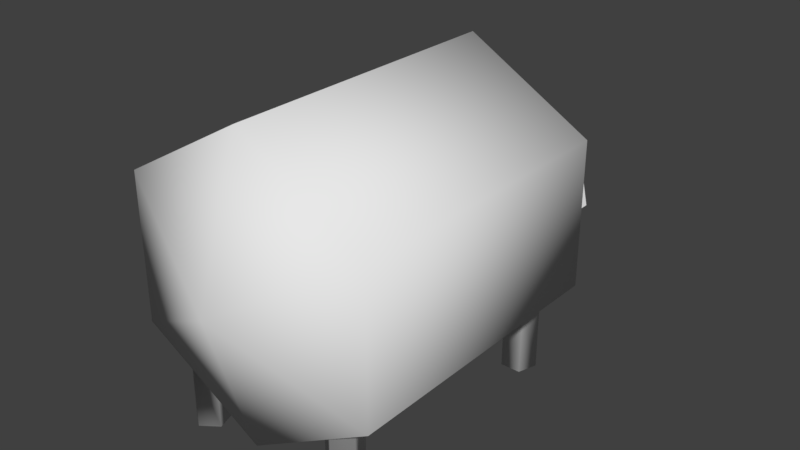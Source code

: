 # Source: Sheep.blend  (saved by Blender 2.77.0; exported with 4.5.12 LTS)
import bpy
from mathutils import Matrix  # noqa: F401  (used for matrix-valued properties, if any)

bpy.ops.wm.read_factory_settings(use_empty=True)
scene = bpy.context.scene
scene.name = 'Scene'

# ---- collections
col_collection_1 = bpy.data.collections.new('Collection 1'); scene.collection.children.link(col_collection_1)

# ---- materials (node trees are filled in below, after node groups)
mat_sheepmat = bpy.data.materials.new('SheepMat')
mat_sheepmat.alpha_threshold = 0.0
mat_sheepmat.use_transparent_shadow = False
mat_sheepmat.roughness = 0.5
mat_sheepmat.specular_intensity = 0.0
mat_sheepmat.line_color = (0.0, 0.0, 0.0, 1.0)

# ---- material node trees

# ---- world
world_world = bpy.data.worlds.new('World'); scene.world = world_world
world_world.color = (0.05088, 0.05088, 0.05088)
world_world.use_sun_shadow = False
world_world.sun_shadow_jitter_overblur = 0.0
world_world.cycles.sampling_method = 'MANUAL'

# ---- meshes
me_cylinder = bpy.data.meshes.new('Cylinder')
me_cylinder.from_pydata([(0.0, 0.9923, 0.9923), (0.0, -1.008, 0.9923), (0.866, -1.008, 0.4923), (0.866, 0.9923, 0.4923), (0.2524, 1.17, 0.1393), (-4.158e-09, 1.17, 0.2861), (-0.866, 0.9923, 0.4923), (-0.866, -1.008, 0.4923), (0.0, -1.328, -0.007711), (0.866, -1.008, -0.5077), (0.866, 0.9923, -0.5077), (-0.2524, 1.17, 0.1393), (0.2517, 1.171, -0.1517), (0.3908, 1.426, 0.2204), (-0.866, 0.9923, -0.5077), (-0.866, -1.008, -0.5077), (0.5575, -0.9778, -0.6859), (0.6708, -0.8955, -0.6204), (0.6275, -0.7622, -0.6454), (0.4874, -0.7622, -0.7263), (0.4874, 0.7622, -0.7263), (0.6275, 0.7622, -0.6454), (0.6708, 0.8955, -0.6204), (0.5575, 0.9778, -0.6859), (-0.2478, 1.171, -0.1526), (-1.973e-09, 1.426, 0.4461), (-8.742e-08, 0.9923, -1.008), (-2.942e-08, 1.172, -0.2937), (0.3908, 1.426, -0.2308), (-0.5575, 0.9778, -0.6859), (-0.6708, 0.8955, -0.6204), (-0.6275, 0.7622, -0.6454), (-0.6275, -0.7622, -0.6454), (-0.6708, -0.8955, -0.6204), (-0.5575, -0.9778, -0.6859), (-8.742e-08, -1.008, -1.008), (0.4441, 0.8955, -0.7513), (0.4441, -0.8955, -0.7513), (0.5575, -0.9778, -1.155), (0.6708, -0.8955, -1.155), (0.6275, -0.7622, -1.155), (0.4874, -0.7622, -1.155), (0.4874, 0.7622, -1.155), (0.6275, 0.7622, -1.155), (0.6708, 0.8955, -1.155), (0.5575, 0.9778, -1.155), (-0.3908, 1.426, 0.2204), (-1.133e-08, 1.72, 0.06874), (0.1865, 1.72, -0.03893), (0.1865, 1.72, -0.2543), (-0.4441, -0.8955, -0.7513), (-0.4874, -0.7622, -0.7263), (-0.4874, 0.7622, -0.7263), (-0.4441, 0.8955, -0.7513), (-0.5575, 0.9778, -1.155), (-0.6708, 0.8955, -1.155), (-0.6275, 0.7622, -1.155), (-0.6275, -0.7622, -1.155), (-0.6708, -0.8955, -1.155), (-0.5575, -0.9778, -1.155), (0.4441, 0.8955, -1.155), (0.4441, -0.8955, -1.155), (-4.142e-08, 1.426, -0.3298), (-0.3908, 1.426, -0.2308), (-0.1865, 1.72, -0.03893), (0.08101, 1.902, -0.09983), (-1.054e-08, 1.902, -0.05306), (0.08101, 1.902, -0.1934), (-0.4441, -0.8955, -1.155), (-0.4874, -0.7622, -1.155), (-0.4874, 0.7622, -1.155), (-0.4441, 0.8955, -1.155), (-0.1865, 1.72, -0.2543), (-0.08101, 1.902, -0.09983), (-1.872e-08, 1.902, -0.2402), (-0.08101, 1.902, -0.1934), (-3.015e-08, 1.72, -0.2941), (-0.5488, 1.329, -0.06054), (-0.3632, 1.329, 0.2781), (-0.3632, 1.546, 0.2781), (-0.5488, 1.546, -0.06054), (-0.6239, 1.395, -0.1976), (-0.6239, 1.48, -0.1976), (0.5488, 1.329, -0.06054), (0.5488, 1.546, -0.06054), (0.3632, 1.546, 0.2781), (0.3632, 1.329, 0.2781), (0.6239, 1.395, -0.1976), (0.6239, 1.48, -0.1976)], [], [(0, 1, 2, 3), (0, 3, 4, 5), (6, 7, 1, 0), (2, 1, 8), (3, 2, 9, 10), (6, 0, 5, 11), (3, 10, 12, 4), (4, 13, 25, 5), (14, 15, 7, 6), (1, 7, 8), (9, 2, 8), (9, 16, 17, 18, 19, 20, 21, 22, 23, 10), (14, 6, 11, 24), (10, 26, 27, 12), (13, 4, 12, 28), (14, 29, 30, 31, 32, 33, 34, 15), (7, 15, 8), (35, 9, 8), (9, 35, 26, 10, 23, 36, 20, 19, 37, 16), (16, 38, 39, 17), (17, 39, 40, 18), (18, 40, 41, 19), (20, 42, 43, 21), (21, 43, 44, 22), (22, 44, 45, 23), (26, 14, 24, 27), (11, 46, 63, 24), (46, 11, 5, 25), (28, 12, 27), (47, 25, 13, 48), (48, 13, 28, 49), (14, 26, 35, 15, 34, 50, 51, 32, 31, 52, 53, 29), (29, 54, 55, 30), (30, 55, 56, 31), (32, 57, 58, 33), (33, 58, 59, 34), (15, 35, 8), (23, 45, 60, 36), (36, 60, 42, 20), (19, 41, 61, 37), (37, 61, 38, 16), (38, 61, 41, 40, 39), (45, 44, 43, 42, 60), (24, 62, 27), (64, 46, 25, 47), (27, 62, 28), (47, 48, 65, 66), (48, 49, 67, 65), (28, 62, 76, 49), (34, 59, 68, 50), (50, 68, 69, 51), (51, 69, 57, 32), (31, 56, 70, 52), (52, 70, 71, 53), (53, 71, 54, 29), (54, 71, 70, 56, 55), (59, 58, 57, 69, 68), (62, 24, 63), (72, 63, 46, 64), (64, 47, 66, 73), (66, 65, 67, 74, 75, 73), (67, 49, 76, 74), (62, 63, 72, 76), (72, 64, 73, 75), (72, 75, 74, 76), (77, 78, 79, 80), (81, 77, 80, 82), (83, 84, 85, 86), (87, 88, 84, 83)])
me_cylinder.polygons.foreach_set('use_smooth', [1, 1, 1, 1, 1, 1, 1, 1, 1, 1, 1, 1, 1, 1, 1, 1, 1, 1, 1, 1, 1, 1, 1, 1, 1, 1, 1, 1, 1, 1, 1, 1, 1, 1, 1, 1, 1, 1, 1, 1, 1, 1, 1, 1, 1, 1, 1, 1, 1, 1, 1, 1, 1, 1, 1, 1, 1, 1, 1, 1, 1, 1, 1, 1, 1, 0, 0, 0, 0])
_uv = me_cylinder.uv_layers.new(name='UVMap')
_uv.uv.foreach_set('vector', [0.5675, 0.5056, 0.3578, 0.5127, 0.3316, 0.4101, 0.561, 0.3845, 0.5675, 0.5056, 0.561, 0.3845, 0.7745, 0.3802, 0.7483, 0.481, 0.5891, 0.6247, 0.3599, 0.6188, 0.3578, 0.5127, 0.5675, 0.5056, 0.3316, 0.4101, 0.3578, 0.5127, 0.04413, 0.4999, 0.561, 0.3845, 0.3316, 0.4101, 0.2641, 0.2925, 0.571, 0.2189, 0.5891, 0.6247, 0.5675, 0.5056, 0.7483, 0.481, 0.8037, 0.5727, 0.561, 0.3845, 0.571, 0.2189, 0.8144, 0.2714, 0.7745, 0.3802, 0.96, 0.5198, 0.911, 0.5058, 0.9195, 0.457, 0.9804, 0.4571, 0.625, 0.7654, 0.3281, 0.754, 0.3599, 0.6188, 0.5891, 0.6247, 0.3578, 0.5127, 0.3599, 0.6188, 0.04413, 0.4999, 0.2641, 0.2925, 0.3316, 0.4101, 0.04413, 0.4999, 0.2641, 0.2925, 0.2392, 0.2373, 0.2636, 0.2518, 0.2826, 0.2371, 0.2727, 0.209, 0.5271, 0.1519, 0.5316, 0.1823, 0.555, 0.1861, 0.5687, 0.1629, 0.571, 0.2189, 0.625, 0.7654, 0.5891, 0.6247, 0.8037, 0.5727, 0.8029, 0.685, 0.571, 0.2189, 0.5727, 0.02801, 0.8155, 0.1625, 0.8144, 0.2714, 0.911, 0.5058, 0.96, 0.5198, 0.9421, 0.5763, 0.8808, 0.5737, 0.625, 0.7654, 0.6359, 0.8161, 0.618, 0.7971, 0.5985, 0.8077, 0.357, 0.8025, 0.3362, 0.7924, 0.3163, 0.8112, 0.3281, 0.754, 0.3599, 0.6188, 0.3281, 0.754, 0.04413, 0.4999, 0.1637, 0.1196, 0.2641, 0.2925, 0.04413, 0.4999, 0.2641, 0.2925, 0.1637, 0.1196, 0.5727, 0.02801, 0.571, 0.2189, 0.5687, 0.1629, 0.5529, 0.1401, 0.5271, 0.1519, 0.2727, 0.209, 0.2429, 0.2071, 0.2392, 0.2373, 0.8921, 0.1383, 0.8909, 0.05964, 0.9144, 0.05929, 0.9157, 0.149, 0.9157, 0.149, 0.9144, 0.05929, 0.9379, 0.05894, 0.9391, 0.1444, 0.9391, 0.1444, 0.9379, 0.05894, 0.9613, 0.05859, 0.9624, 0.1305, 0.84, 0.1341, 0.839, 0.06213, 0.8625, 0.06179, 0.8637, 0.1473, 0.8637, 0.1473, 0.8625, 0.06179, 0.886, 0.06146, 0.8872, 0.1511, 0.8872, 0.1511, 0.886, 0.06146, 0.9094, 0.06112, 0.9106, 0.1398, 0.6729, 0.9437, 0.625, 0.7654, 0.8029, 0.685, 0.8321, 0.7712, 0.9603, 0.3944, 0.9112, 0.4081, 0.8813, 0.3399, 0.9429, 0.3375, 0.9112, 0.4081, 0.9603, 0.3944, 0.9804, 0.4571, 0.9195, 0.457, 0.9452, 0.892, 0.9274, 0.9393, 0.8791, 0.9352, 0.8508, 0.4569, 0.9195, 0.457, 0.911, 0.5058, 0.8435, 0.4976, 0.8435, 0.4976, 0.911, 0.5058, 0.8808, 0.5737, 0.8147, 0.5323, 0.625, 0.7654, 0.6729, 0.9437, 0.2701, 0.9374, 0.3281, 0.754, 0.3163, 0.8112, 0.326, 0.8388, 0.3534, 0.8311, 0.357, 0.8025, 0.5985, 0.8077, 0.6008, 0.834, 0.6254, 0.8426, 0.6359, 0.8161, 0.8867, 0.1455, 0.8866, 0.06682, 0.9101, 0.06681, 0.9101, 0.1565, 0.9101, 0.1565, 0.9101, 0.06681, 0.9336, 0.06679, 0.9336, 0.1523, 0.8698, 0.1472, 0.8666, 0.06172, 0.89, 0.06083, 0.8934, 0.1505, 0.8934, 0.1505, 0.89, 0.06083, 0.9135, 0.05995, 0.9165, 0.1386, 0.3281, 0.754, 0.2701, 0.9374, 0.04413, 0.4999, 0.9106, 0.1398, 0.9094, 0.06112, 0.9329, 0.06079, 0.9339, 0.1285, 0.9339, 0.1285, 0.9329, 0.06079, 0.9564, 0.06045, 0.9574, 0.1324, 0.845, 0.1323, 0.8439, 0.06033, 0.8674, 0.05998, 0.8684, 0.1277, 0.8684, 0.1277, 0.8674, 0.05998, 0.8909, 0.05964, 0.8921, 0.1383, 0.8744, 0.03755, 0.8674, 0.05998, 0.8439, 0.06033, 0.8364, 0.03811, 0.8552, 0.02403, 0.9253, 0.03856, 0.9441, 0.02448, 0.9633, 0.03801, 0.9564, 0.06045, 0.9329, 0.06079, 0.8311, 0.9392, 0.878, 0.8924, 0.8791, 0.9352, 0.8435, 0.4162, 0.9112, 0.4081, 0.9195, 0.457, 0.8508, 0.4569, 0.8791, 0.9352, 0.878, 0.8924, 0.9452, 0.892, 0.8508, 0.4569, 0.8435, 0.4976, 0.8024, 0.4758, 0.8065, 0.4561, 0.8435, 0.4976, 0.8147, 0.5323, 0.7887, 0.4913, 0.8024, 0.4758, 0.9452, 0.892, 0.878, 0.8924, 0.878, 0.8435, 0.9102, 0.8426, 0.9165, 0.1386, 0.9135, 0.05995, 0.937, 0.05906, 0.9395, 0.1268, 0.9395, 0.1268, 0.937, 0.05906, 0.9604, 0.05817, 0.9632, 0.1301, 0.8458, 0.1345, 0.8431, 0.06261, 0.8666, 0.06172, 0.8698, 0.1472, 0.9336, 0.1523, 0.9336, 0.06679, 0.9571, 0.06678, 0.9571, 0.1387, 0.8397, 0.1388, 0.8396, 0.06685, 0.8631, 0.06684, 0.8632, 0.1346, 0.8632, 0.1346, 0.8631, 0.06684, 0.8866, 0.06682, 0.8867, 0.1455, 0.8704, 0.0445, 0.8631, 0.06684, 0.8396, 0.06685, 0.8324, 0.04452, 0.8514, 0.03071, 0.9289, 0.03702, 0.9473, 0.02251, 0.9668, 0.03558, 0.9604, 0.05817, 0.937, 0.05906, 0.878, 0.8924, 0.8311, 0.9392, 0.8108, 0.8921, 0.8148, 0.3811, 0.8813, 0.3399, 0.9112, 0.4081, 0.8435, 0.4162, 0.8435, 0.4162, 0.8508, 0.4569, 0.8065, 0.4561, 0.8017, 0.437, 0.8065, 0.4561, 0.8024, 0.4758, 0.7833, 0.4821, 0.7682, 0.4686, 0.7724, 0.4489, 0.7915, 0.4426, 0.8937, 0.8093, 0.9102, 0.8426, 0.878, 0.8435, 0.878, 0.8115, 0.878, 0.8924, 0.8108, 0.8921, 0.8459, 0.8427, 0.878, 0.8435, 0.8148, 0.3811, 0.8435, 0.4162, 0.8017, 0.437, 0.7881, 0.4222, 0.8459, 0.8427, 0.8623, 0.8093, 0.878, 0.8115, 0.878, 0.8435, 0.8929, 0.2147, 0.8929, 0.3217, 0.8328, 0.3217, 0.8328, 0.2147, 0.8747, 0.1713, 0.8929, 0.2147, 0.8328, 0.2147, 0.8511, 0.1713, 0.9048, 0.2147, 0.9649, 0.2147, 0.9649, 0.3217, 0.9048, 0.3217, 0.9231, 0.1713, 0.9466, 0.1713, 0.9649, 0.2147, 0.9048, 0.2147])
me_cylinder.materials.append(mat_sheepmat)
me_cylinder.use_remesh_preserve_volume = False
me_cylinder.use_remesh_preserve_attributes = False
me_cylinder.use_mirror_vertex_groups = False
me_cylinder.update()

# ---- objects
ob_cylinder = bpy.data.objects.new('Cylinder', me_cylinder)

# ---- transforms, parenting, visibility, modifiers, constraints
ob_cylinder.location = (0.0, 0.0, 0.0)
ob_cylinder.lineart.crease_threshold = 0.0

# ---- collection membership
col_collection_1.objects.link(ob_cylinder)

# ---- scene / render settings (as saved in the file)
scene.frame_start = 1; scene.frame_end = 250; scene.frame_set(1)
scene.render.engine = 'BLENDER_EEVEE_NEXT'
scene.render.resolution_percentage = 50
scene.render.dither_intensity = 0.0
scene.cycles.use_denoising = False
scene.cycles.samples = 128
scene.cycles.sampling_pattern = 'TABULATED_SOBOL'
scene.cycles.light_sampling_threshold = 0.0
scene.cycles.use_adaptive_sampling = False
scene.cycles.use_light_tree = False
scene.cycles.blur_glossy = 0.0
scene.cycles.sample_clamp_indirect = 0.0
scene.view_settings.view_transform = 'Standard'
bpy.context.view_layer.update()

# ---- added for rendering (the .blend has no active camera and no usable light): camera, sun
cam_auto = bpy.data.cameras.new('AutoCamera')
cam_auto.lens = 50.0
cam_auto.sensor_width = 36.0
cam_auto.clip_end = 1000.0
ob_auto_camera = bpy.data.objects.new('AutoCamera', cam_auto)
scene.collection.objects.link(ob_auto_camera)
ob_auto_camera.location = (3.93049, -4.42966, 3.06282)
ob_auto_camera.rotation_euler = (1.09748, -7.21219e-08, 0.694738)
scene.camera = ob_auto_camera
light_auto_sun = bpy.data.lights.new('AutoSun', 'SUN')
light_auto_sun.energy = 3.0
light_auto_sun.angle = 0.0523599
ob_auto_sun = bpy.data.objects.new('AutoSun', light_auto_sun)
scene.collection.objects.link(ob_auto_sun)
ob_auto_sun.rotation_euler = (0.872665, 0.174533, 0.523599)
bpy.context.view_layer.update()
